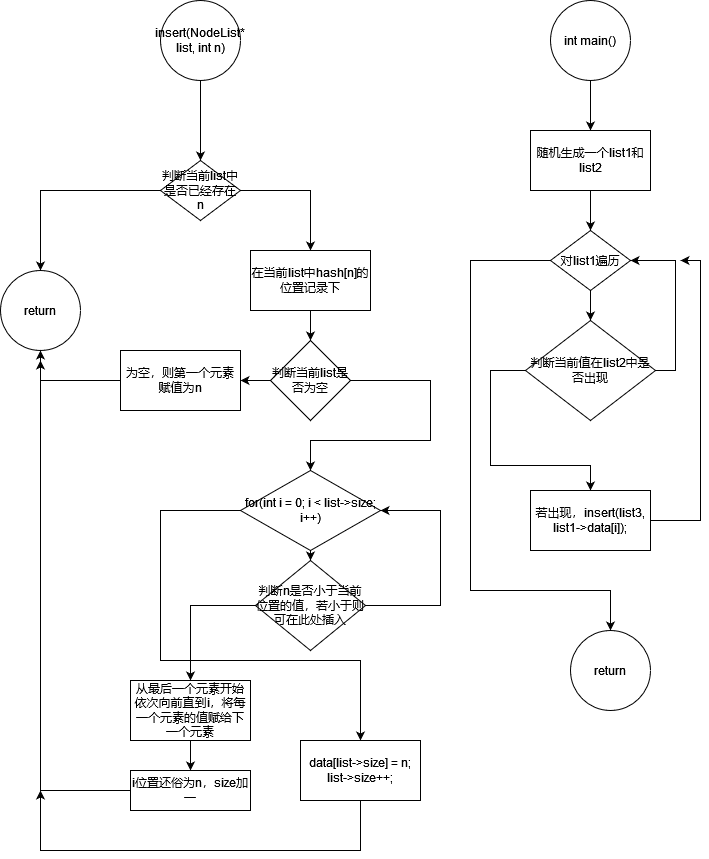

The diagram above was exported from draw.io. Its source (the exported page's mxGraphModel, read from the mxfile embedded in the PNG):
<mxGraphModel dx="1742" dy="862" grid="1" gridSize="10" guides="1" tooltips="1" connect="1" arrows="1" fold="1" page="1" pageScale="1" pageWidth="827" pageHeight="1169" math="0" shadow="0">
  <root>
    <mxCell id="0" />
    <mxCell id="1" parent="0" />
    <mxCell id="KkGZVKbz4rDC0fjHmMA--3" value="" style="edgeStyle=orthogonalEdgeStyle;rounded=0;orthogonalLoop=1;jettySize=auto;html=1;" edge="1" parent="1" source="KkGZVKbz4rDC0fjHmMA--1" target="KkGZVKbz4rDC0fjHmMA--2">
      <mxGeometry relative="1" as="geometry" />
    </mxCell>
    <mxCell id="KkGZVKbz4rDC0fjHmMA--1" value="insert(NodeList* list, int n)" style="ellipse;whiteSpace=wrap;html=1;aspect=fixed;" vertex="1" parent="1">
      <mxGeometry x="230" y="60" width="80" height="80" as="geometry" />
    </mxCell>
    <mxCell id="KkGZVKbz4rDC0fjHmMA--5" value="" style="edgeStyle=orthogonalEdgeStyle;rounded=0;orthogonalLoop=1;jettySize=auto;html=1;" edge="1" parent="1" source="KkGZVKbz4rDC0fjHmMA--2" target="KkGZVKbz4rDC0fjHmMA--4">
      <mxGeometry relative="1" as="geometry" />
    </mxCell>
    <mxCell id="KkGZVKbz4rDC0fjHmMA--7" value="" style="edgeStyle=orthogonalEdgeStyle;rounded=0;orthogonalLoop=1;jettySize=auto;html=1;" edge="1" parent="1" source="KkGZVKbz4rDC0fjHmMA--2" target="KkGZVKbz4rDC0fjHmMA--6">
      <mxGeometry relative="1" as="geometry" />
    </mxCell>
    <mxCell id="KkGZVKbz4rDC0fjHmMA--2" value="判断当前list中是否已经存在n" style="rhombus;whiteSpace=wrap;html=1;" vertex="1" parent="1">
      <mxGeometry x="230" y="220" width="80" height="60" as="geometry" />
    </mxCell>
    <mxCell id="KkGZVKbz4rDC0fjHmMA--4" value="&lt;div&gt;return&lt;/div&gt;" style="ellipse;whiteSpace=wrap;html=1;" vertex="1" parent="1">
      <mxGeometry x="70" y="330" width="80" height="80" as="geometry" />
    </mxCell>
    <mxCell id="KkGZVKbz4rDC0fjHmMA--9" value="" style="edgeStyle=orthogonalEdgeStyle;rounded=0;orthogonalLoop=1;jettySize=auto;html=1;" edge="1" parent="1" source="KkGZVKbz4rDC0fjHmMA--6" target="KkGZVKbz4rDC0fjHmMA--8">
      <mxGeometry relative="1" as="geometry" />
    </mxCell>
    <mxCell id="KkGZVKbz4rDC0fjHmMA--6" value="在当前list中hash[n]的位置记录下" style="whiteSpace=wrap;html=1;" vertex="1" parent="1">
      <mxGeometry x="320" y="310" width="120" height="60" as="geometry" />
    </mxCell>
    <mxCell id="KkGZVKbz4rDC0fjHmMA--11" value="" style="edgeStyle=orthogonalEdgeStyle;rounded=0;orthogonalLoop=1;jettySize=auto;html=1;" edge="1" parent="1" source="KkGZVKbz4rDC0fjHmMA--8" target="KkGZVKbz4rDC0fjHmMA--10">
      <mxGeometry relative="1" as="geometry" />
    </mxCell>
    <mxCell id="KkGZVKbz4rDC0fjHmMA--14" value="" style="edgeStyle=orthogonalEdgeStyle;rounded=0;orthogonalLoop=1;jettySize=auto;html=1;" edge="1" parent="1" source="KkGZVKbz4rDC0fjHmMA--8" target="KkGZVKbz4rDC0fjHmMA--13">
      <mxGeometry relative="1" as="geometry">
        <Array as="points">
          <mxPoint x="500" y="440" />
          <mxPoint x="500" y="500" />
          <mxPoint x="380" y="500" />
        </Array>
      </mxGeometry>
    </mxCell>
    <mxCell id="KkGZVKbz4rDC0fjHmMA--8" value="判断当前list是否为空" style="rhombus;whiteSpace=wrap;html=1;" vertex="1" parent="1">
      <mxGeometry x="340" y="400" width="80" height="80" as="geometry" />
    </mxCell>
    <mxCell id="KkGZVKbz4rDC0fjHmMA--12" style="edgeStyle=orthogonalEdgeStyle;rounded=0;orthogonalLoop=1;jettySize=auto;html=1;exitX=0;exitY=0.5;exitDx=0;exitDy=0;entryX=0.5;entryY=1;entryDx=0;entryDy=0;" edge="1" parent="1" source="KkGZVKbz4rDC0fjHmMA--10" target="KkGZVKbz4rDC0fjHmMA--4">
      <mxGeometry relative="1" as="geometry" />
    </mxCell>
    <mxCell id="KkGZVKbz4rDC0fjHmMA--10" value="为空，则第一个元素赋值为n" style="whiteSpace=wrap;html=1;" vertex="1" parent="1">
      <mxGeometry x="190" y="410" width="120" height="60" as="geometry" />
    </mxCell>
    <mxCell id="KkGZVKbz4rDC0fjHmMA--16" value="" style="edgeStyle=orthogonalEdgeStyle;rounded=0;orthogonalLoop=1;jettySize=auto;html=1;" edge="1" parent="1" source="KkGZVKbz4rDC0fjHmMA--13" target="KkGZVKbz4rDC0fjHmMA--15">
      <mxGeometry relative="1" as="geometry" />
    </mxCell>
    <mxCell id="KkGZVKbz4rDC0fjHmMA--25" value="" style="edgeStyle=orthogonalEdgeStyle;rounded=0;orthogonalLoop=1;jettySize=auto;html=1;" edge="1" parent="1" source="KkGZVKbz4rDC0fjHmMA--13" target="KkGZVKbz4rDC0fjHmMA--24">
      <mxGeometry relative="1" as="geometry">
        <Array as="points">
          <mxPoint x="230" y="570" />
          <mxPoint x="230" y="720" />
          <mxPoint x="430" y="720" />
        </Array>
      </mxGeometry>
    </mxCell>
    <mxCell id="KkGZVKbz4rDC0fjHmMA--13" value="for(int i = 0; i &amp;lt; list-&amp;gt;size; i++)" style="rhombus;whiteSpace=wrap;html=1;" vertex="1" parent="1">
      <mxGeometry x="310" y="530" width="140" height="80" as="geometry" />
    </mxCell>
    <mxCell id="KkGZVKbz4rDC0fjHmMA--18" value="" style="edgeStyle=orthogonalEdgeStyle;rounded=0;orthogonalLoop=1;jettySize=auto;html=1;" edge="1" parent="1" source="KkGZVKbz4rDC0fjHmMA--15" target="KkGZVKbz4rDC0fjHmMA--17">
      <mxGeometry relative="1" as="geometry">
        <Array as="points">
          <mxPoint x="260" y="665" />
        </Array>
      </mxGeometry>
    </mxCell>
    <mxCell id="KkGZVKbz4rDC0fjHmMA--22" style="edgeStyle=orthogonalEdgeStyle;rounded=0;orthogonalLoop=1;jettySize=auto;html=1;exitX=1;exitY=0.5;exitDx=0;exitDy=0;entryX=1;entryY=0.5;entryDx=0;entryDy=0;" edge="1" parent="1" source="KkGZVKbz4rDC0fjHmMA--15" target="KkGZVKbz4rDC0fjHmMA--13">
      <mxGeometry relative="1" as="geometry">
        <mxPoint x="530" y="570" as="targetPoint" />
        <Array as="points">
          <mxPoint x="510" y="665" />
          <mxPoint x="510" y="570" />
        </Array>
      </mxGeometry>
    </mxCell>
    <mxCell id="KkGZVKbz4rDC0fjHmMA--15" value="判断n是否小于当前位置的值，若小于则可在此处插入" style="rhombus;whiteSpace=wrap;html=1;" vertex="1" parent="1">
      <mxGeometry x="325" y="620" width="110" height="90" as="geometry" />
    </mxCell>
    <mxCell id="KkGZVKbz4rDC0fjHmMA--20" value="" style="edgeStyle=orthogonalEdgeStyle;rounded=0;orthogonalLoop=1;jettySize=auto;html=1;" edge="1" parent="1" source="KkGZVKbz4rDC0fjHmMA--17" target="KkGZVKbz4rDC0fjHmMA--19">
      <mxGeometry relative="1" as="geometry" />
    </mxCell>
    <mxCell id="KkGZVKbz4rDC0fjHmMA--17" value="从最后一个元素开始依次向前直到i，将每一个元素的值赋给下一个元素" style="whiteSpace=wrap;html=1;" vertex="1" parent="1">
      <mxGeometry x="200" y="740" width="120" height="60" as="geometry" />
    </mxCell>
    <mxCell id="KkGZVKbz4rDC0fjHmMA--21" style="edgeStyle=orthogonalEdgeStyle;rounded=0;orthogonalLoop=1;jettySize=auto;html=1;" edge="1" parent="1" source="KkGZVKbz4rDC0fjHmMA--19">
      <mxGeometry relative="1" as="geometry">
        <mxPoint x="110" y="420" as="targetPoint" />
      </mxGeometry>
    </mxCell>
    <mxCell id="KkGZVKbz4rDC0fjHmMA--19" value="i位置还俗为n，size加一" style="whiteSpace=wrap;html=1;" vertex="1" parent="1">
      <mxGeometry x="200" y="830" width="120" height="40" as="geometry" />
    </mxCell>
    <mxCell id="KkGZVKbz4rDC0fjHmMA--26" style="edgeStyle=orthogonalEdgeStyle;rounded=0;orthogonalLoop=1;jettySize=auto;html=1;exitX=0.5;exitY=1;exitDx=0;exitDy=0;" edge="1" parent="1" source="KkGZVKbz4rDC0fjHmMA--24">
      <mxGeometry relative="1" as="geometry">
        <mxPoint x="110" y="850" as="targetPoint" />
        <Array as="points">
          <mxPoint x="430" y="910" />
          <mxPoint x="110" y="910" />
        </Array>
      </mxGeometry>
    </mxCell>
    <mxCell id="KkGZVKbz4rDC0fjHmMA--24" value="&lt;div&gt;data[list-&amp;gt;size] = n;&lt;/div&gt;&lt;div&gt;list-&amp;gt;size++;&lt;br&gt;&lt;/div&gt;" style="whiteSpace=wrap;html=1;" vertex="1" parent="1">
      <mxGeometry x="370" y="800" width="120" height="60" as="geometry" />
    </mxCell>
    <mxCell id="KkGZVKbz4rDC0fjHmMA--29" value="" style="edgeStyle=orthogonalEdgeStyle;rounded=0;orthogonalLoop=1;jettySize=auto;html=1;" edge="1" parent="1" source="KkGZVKbz4rDC0fjHmMA--27" target="KkGZVKbz4rDC0fjHmMA--28">
      <mxGeometry relative="1" as="geometry" />
    </mxCell>
    <mxCell id="KkGZVKbz4rDC0fjHmMA--27" value="int main()" style="ellipse;whiteSpace=wrap;html=1;aspect=fixed;" vertex="1" parent="1">
      <mxGeometry x="620" y="60" width="80" height="80" as="geometry" />
    </mxCell>
    <mxCell id="KkGZVKbz4rDC0fjHmMA--31" value="" style="edgeStyle=orthogonalEdgeStyle;rounded=0;orthogonalLoop=1;jettySize=auto;html=1;" edge="1" parent="1" source="KkGZVKbz4rDC0fjHmMA--28" target="KkGZVKbz4rDC0fjHmMA--30">
      <mxGeometry relative="1" as="geometry" />
    </mxCell>
    <mxCell id="KkGZVKbz4rDC0fjHmMA--28" value="随机生成一个list1和list2" style="whiteSpace=wrap;html=1;" vertex="1" parent="1">
      <mxGeometry x="600" y="190" width="120" height="60" as="geometry" />
    </mxCell>
    <mxCell id="KkGZVKbz4rDC0fjHmMA--33" value="" style="edgeStyle=orthogonalEdgeStyle;rounded=0;orthogonalLoop=1;jettySize=auto;html=1;" edge="1" parent="1" source="KkGZVKbz4rDC0fjHmMA--30" target="KkGZVKbz4rDC0fjHmMA--32">
      <mxGeometry relative="1" as="geometry" />
    </mxCell>
    <mxCell id="KkGZVKbz4rDC0fjHmMA--38" style="edgeStyle=orthogonalEdgeStyle;rounded=0;orthogonalLoop=1;jettySize=auto;html=1;exitX=0;exitY=0.5;exitDx=0;exitDy=0;" edge="1" parent="1" source="KkGZVKbz4rDC0fjHmMA--30">
      <mxGeometry relative="1" as="geometry">
        <mxPoint x="680" y="690" as="targetPoint" />
        <Array as="points">
          <mxPoint x="540" y="320" />
          <mxPoint x="540" y="650" />
          <mxPoint x="680" y="650" />
        </Array>
      </mxGeometry>
    </mxCell>
    <mxCell id="KkGZVKbz4rDC0fjHmMA--30" value="对list1遍历" style="rhombus;whiteSpace=wrap;html=1;" vertex="1" parent="1">
      <mxGeometry x="620" y="290" width="80" height="60" as="geometry" />
    </mxCell>
    <mxCell id="KkGZVKbz4rDC0fjHmMA--35" value="" style="edgeStyle=orthogonalEdgeStyle;rounded=0;orthogonalLoop=1;jettySize=auto;html=1;" edge="1" parent="1" source="KkGZVKbz4rDC0fjHmMA--32" target="KkGZVKbz4rDC0fjHmMA--34">
      <mxGeometry relative="1" as="geometry">
        <Array as="points">
          <mxPoint x="560" y="430" />
          <mxPoint x="560" y="525" />
          <mxPoint x="660" y="525" />
        </Array>
      </mxGeometry>
    </mxCell>
    <mxCell id="KkGZVKbz4rDC0fjHmMA--36" style="edgeStyle=orthogonalEdgeStyle;rounded=0;orthogonalLoop=1;jettySize=auto;html=1;exitX=1;exitY=0.5;exitDx=0;exitDy=0;entryX=1;entryY=0.5;entryDx=0;entryDy=0;" edge="1" parent="1" source="KkGZVKbz4rDC0fjHmMA--32" target="KkGZVKbz4rDC0fjHmMA--30">
      <mxGeometry relative="1" as="geometry" />
    </mxCell>
    <mxCell id="KkGZVKbz4rDC0fjHmMA--32" value="判断当前值在list2中是否出现" style="rhombus;whiteSpace=wrap;html=1;" vertex="1" parent="1">
      <mxGeometry x="595" y="380" width="130" height="100" as="geometry" />
    </mxCell>
    <mxCell id="KkGZVKbz4rDC0fjHmMA--37" style="edgeStyle=orthogonalEdgeStyle;rounded=0;orthogonalLoop=1;jettySize=auto;html=1;exitX=1;exitY=0.5;exitDx=0;exitDy=0;" edge="1" parent="1" source="KkGZVKbz4rDC0fjHmMA--34">
      <mxGeometry relative="1" as="geometry">
        <mxPoint x="750" y="320" as="targetPoint" />
        <Array as="points">
          <mxPoint x="770" y="580" />
          <mxPoint x="770" y="320" />
        </Array>
      </mxGeometry>
    </mxCell>
    <mxCell id="KkGZVKbz4rDC0fjHmMA--34" value="若出现，insert(list3, list1-&amp;gt;data[i]);" style="whiteSpace=wrap;html=1;" vertex="1" parent="1">
      <mxGeometry x="600" y="550" width="120" height="60" as="geometry" />
    </mxCell>
    <mxCell id="KkGZVKbz4rDC0fjHmMA--39" value="&lt;div&gt;return&lt;/div&gt;" style="ellipse;whiteSpace=wrap;html=1;aspect=fixed;" vertex="1" parent="1">
      <mxGeometry x="640" y="690" width="80" height="80" as="geometry" />
    </mxCell>
  </root>
</mxGraphModel>